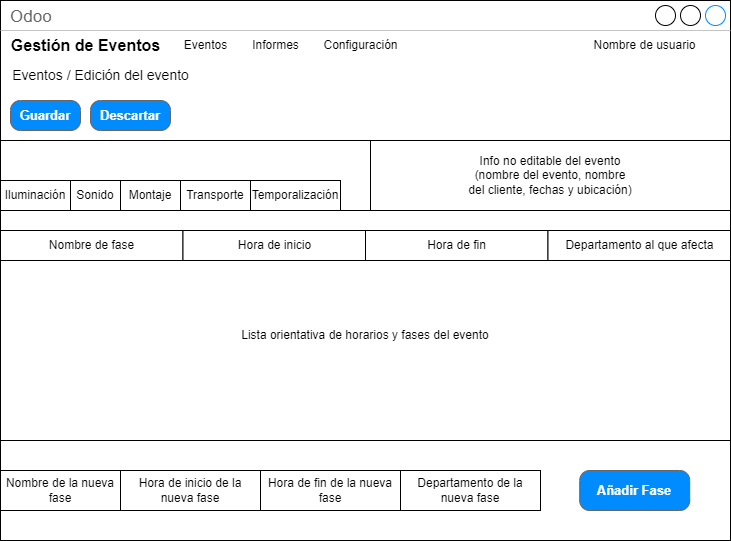

The diagram above was exported from draw.io. Its source (the exported page's mxGraphModel, read from the mxfile embedded in the PNG):
<mxGraphModel dx="1434" dy="836" grid="1" gridSize="10" guides="1" tooltips="1" connect="1" arrows="1" fold="1" page="1" pageScale="1" pageWidth="1169" pageHeight="827" math="0" shadow="0">
  <root>
    <mxCell id="0" />
    <mxCell id="1" parent="0" />
    <mxCell id="BdfpfCgt6MR4mBeW580S-2" value="Odoo" style="strokeWidth=1;shadow=0;dashed=0;align=center;html=1;shape=mxgraph.mockup.containers.window;align=left;verticalAlign=top;spacingLeft=8;strokeColor2=#008cff;strokeColor3=#c4c4c4;fontColor=#666666;mainText=;fontSize=17;labelBackgroundColor=none;whiteSpace=wrap;" parent="1" vertex="1">
      <mxGeometry x="160" y="120" width="730" height="540" as="geometry" />
    </mxCell>
    <mxCell id="BdfpfCgt6MR4mBeW580S-3" value="Gestión de Eventos" style="text;html=1;align=center;verticalAlign=middle;resizable=0;points=[];autosize=1;strokeColor=none;fillColor=none;strokeWidth=4;fontStyle=1;fontSize=16;" parent="1" vertex="1">
      <mxGeometry x="160" y="150" width="170" height="30" as="geometry" />
    </mxCell>
    <mxCell id="BdfpfCgt6MR4mBeW580S-4" value="Eventos" style="text;html=1;align=center;verticalAlign=middle;resizable=0;points=[];autosize=1;strokeColor=none;fillColor=none;" parent="1" vertex="1">
      <mxGeometry x="330" y="150" width="70" height="30" as="geometry" />
    </mxCell>
    <mxCell id="BdfpfCgt6MR4mBeW580S-5" value="Informes" style="text;html=1;align=center;verticalAlign=middle;resizable=0;points=[];autosize=1;strokeColor=none;fillColor=none;" parent="1" vertex="1">
      <mxGeometry x="400" y="150" width="70" height="30" as="geometry" />
    </mxCell>
    <mxCell id="BdfpfCgt6MR4mBeW580S-6" value="Configuración" style="text;html=1;align=center;verticalAlign=middle;resizable=0;points=[];autosize=1;strokeColor=none;fillColor=none;" parent="1" vertex="1">
      <mxGeometry x="470" y="150" width="100" height="30" as="geometry" />
    </mxCell>
    <mxCell id="BdfpfCgt6MR4mBeW580S-7" value="Nombre de usuario" style="text;html=1;align=center;verticalAlign=middle;resizable=0;points=[];autosize=1;strokeColor=none;fillColor=none;" parent="1" vertex="1">
      <mxGeometry x="739.21" y="150" width="130" height="30" as="geometry" />
    </mxCell>
    <mxCell id="BdfpfCgt6MR4mBeW580S-8" value="Eventos / Edición del evento" style="text;html=1;align=center;verticalAlign=middle;resizable=0;points=[];autosize=1;strokeColor=none;fillColor=none;fontSize=14;" parent="1" vertex="1">
      <mxGeometry x="160" y="180" width="200" height="30" as="geometry" />
    </mxCell>
    <mxCell id="BdfpfCgt6MR4mBeW580S-9" value="Guardar" style="strokeWidth=1;shadow=0;dashed=0;align=center;html=1;shape=mxgraph.mockup.buttons.button;strokeColor=#666666;fontColor=#ffffff;mainText=;buttonStyle=round;fontSize=13;fontStyle=1;fillColor=#008cff;whiteSpace=wrap;" parent="1" vertex="1">
      <mxGeometry x="170" y="220" width="70" height="30" as="geometry" />
    </mxCell>
    <mxCell id="BdfpfCgt6MR4mBeW580S-10" value="Descartar" style="strokeWidth=1;shadow=0;dashed=0;align=center;html=1;shape=mxgraph.mockup.buttons.button;strokeColor=#666666;fontColor=#ffffff;mainText=;buttonStyle=round;fontSize=13;fontStyle=1;fillColor=#008cff;whiteSpace=wrap;" parent="1" vertex="1">
      <mxGeometry x="250" y="220" width="80" height="30" as="geometry" />
    </mxCell>
    <mxCell id="BdfpfCgt6MR4mBeW580S-11" value="" style="rounded=0;whiteSpace=wrap;html=1;" parent="1" vertex="1">
      <mxGeometry x="160" y="260" width="730" height="400" as="geometry" />
    </mxCell>
    <mxCell id="BdfpfCgt6MR4mBeW580S-13" value="Iluminación" style="rounded=0;whiteSpace=wrap;html=1;" parent="1" vertex="1">
      <mxGeometry x="160" y="300" width="70" height="30" as="geometry" />
    </mxCell>
    <mxCell id="BdfpfCgt6MR4mBeW580S-14" value="Sonido" style="rounded=0;whiteSpace=wrap;html=1;" parent="1" vertex="1">
      <mxGeometry x="230" y="300" width="50" height="30" as="geometry" />
    </mxCell>
    <mxCell id="BdfpfCgt6MR4mBeW580S-15" value="Montaje" style="rounded=0;whiteSpace=wrap;html=1;" parent="1" vertex="1">
      <mxGeometry x="280" y="300" width="60" height="30" as="geometry" />
    </mxCell>
    <mxCell id="BdfpfCgt6MR4mBeW580S-16" value="Transporte" style="rounded=0;whiteSpace=wrap;html=1;" parent="1" vertex="1">
      <mxGeometry x="340" y="300" width="70" height="30" as="geometry" />
    </mxCell>
    <mxCell id="BdfpfCgt6MR4mBeW580S-18" value="Info no editable del evento &lt;br&gt;(nombre del evento, nombre &lt;br&gt;del cliente, fechas y ubicación)" style="rounded=0;whiteSpace=wrap;html=1;" parent="1" vertex="1">
      <mxGeometry x="530" y="260" width="360" height="70" as="geometry" />
    </mxCell>
    <mxCell id="BdfpfCgt6MR4mBeW580S-24" value="Temporalización" style="rounded=0;whiteSpace=wrap;html=1;" parent="1" vertex="1">
      <mxGeometry x="410" y="300" width="90" height="30" as="geometry" />
    </mxCell>
    <mxCell id="BdfpfCgt6MR4mBeW580S-25" value="" style="rounded=0;whiteSpace=wrap;html=1;" parent="1" vertex="1">
      <mxGeometry x="160" y="330" width="730" height="330" as="geometry" />
    </mxCell>
    <mxCell id="BdfpfCgt6MR4mBeW580S-26" value="Añadir Fase" style="strokeWidth=1;shadow=0;dashed=0;align=center;html=1;shape=mxgraph.mockup.buttons.button;strokeColor=#666666;fontColor=#ffffff;mainText=;buttonStyle=round;fontSize=13;fontStyle=1;fillColor=#008cff;whiteSpace=wrap;" parent="1" vertex="1">
      <mxGeometry x="739.21" y="590" width="110" height="40" as="geometry" />
    </mxCell>
    <mxCell id="BdfpfCgt6MR4mBeW580S-40" value="Nombre de la nueva fase" style="rounded=0;whiteSpace=wrap;html=1;" parent="1" vertex="1">
      <mxGeometry x="160" y="590" width="120" height="40" as="geometry" />
    </mxCell>
    <mxCell id="BdfpfCgt6MR4mBeW580S-41" value="Hora de inicio de la nueva fase" style="rounded=0;whiteSpace=wrap;html=1;" parent="1" vertex="1">
      <mxGeometry x="280" y="590" width="140" height="40" as="geometry" />
    </mxCell>
    <mxCell id="BdfpfCgt6MR4mBeW580S-42" value="Hora de fin de la nueva fase" style="rounded=0;whiteSpace=wrap;html=1;" parent="1" vertex="1">
      <mxGeometry x="420" y="590" width="140" height="40" as="geometry" />
    </mxCell>
    <mxCell id="TahZmh8NqHNpliYwnn2x-2" value="" style="group" parent="1" vertex="1" connectable="0">
      <mxGeometry x="160" y="350" width="730" height="210" as="geometry" />
    </mxCell>
    <mxCell id="TahZmh8NqHNpliYwnn2x-1" value="Lista orientativa de horarios y fases del evento" style="rounded=0;whiteSpace=wrap;html=1;" parent="TahZmh8NqHNpliYwnn2x-2" vertex="1">
      <mxGeometry width="730" height="210" as="geometry" />
    </mxCell>
    <mxCell id="BdfpfCgt6MR4mBeW580S-32" value="Nombre de fase" style="rounded=0;whiteSpace=wrap;html=1;" parent="TahZmh8NqHNpliYwnn2x-2" vertex="1">
      <mxGeometry width="182.5" height="30" as="geometry" />
    </mxCell>
    <mxCell id="BdfpfCgt6MR4mBeW580S-33" value="Hora de inicio" style="rounded=0;whiteSpace=wrap;html=1;" parent="TahZmh8NqHNpliYwnn2x-2" vertex="1">
      <mxGeometry x="182.5" width="182.5" height="30" as="geometry" />
    </mxCell>
    <mxCell id="BdfpfCgt6MR4mBeW580S-34" value="Hora de fin" style="rounded=0;whiteSpace=wrap;html=1;" parent="TahZmh8NqHNpliYwnn2x-2" vertex="1">
      <mxGeometry x="365" width="182.5" height="30" as="geometry" />
    </mxCell>
    <mxCell id="BdfpfCgt6MR4mBeW580S-43" value="Departamento al que afecta" style="rounded=0;whiteSpace=wrap;html=1;" parent="TahZmh8NqHNpliYwnn2x-2" vertex="1">
      <mxGeometry x="547.5" width="182.5" height="30" as="geometry" />
    </mxCell>
    <mxCell id="TahZmh8NqHNpliYwnn2x-3" value="Departamento de la nueva fase" style="rounded=0;whiteSpace=wrap;html=1;" parent="1" vertex="1">
      <mxGeometry x="560" y="590" width="140" height="40" as="geometry" />
    </mxCell>
  </root>
</mxGraphModel>